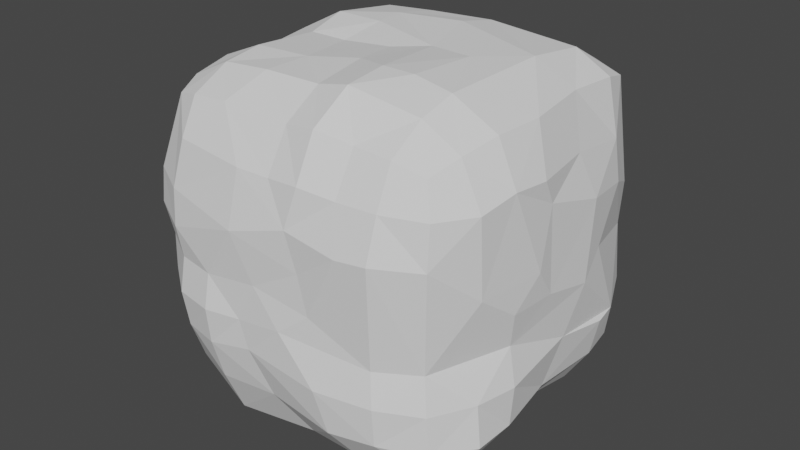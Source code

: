 # Source: stone.blend  (saved by Blender 2.91.10; exported with 4.5.12 LTS)
import bpy
from mathutils import Matrix  # noqa: F401  (used for matrix-valued properties, if any)

bpy.ops.wm.read_factory_settings(use_empty=True)
scene = bpy.context.scene
scene.name = 'Scene'

# ---- collections
col_collection = bpy.data.collections.new('Collection'); scene.collection.children.link(col_collection)

# ---- world
world_world = bpy.data.worlds.new('World'); scene.world = world_world
world_world.use_nodes = True; world_world.node_tree.nodes.clear()
_N = world_world.node_tree.nodes; _L = world_world.node_tree.links
n0 = _N.new('ShaderNodeOutputWorld'); n0.name = 'World Output'; n0.location = (300, 300)
n1 = _N.new('ShaderNodeBackground'); n1.name = 'Background'; n1.location = (10, 300)
n1.inputs[0].default_value = (0.05088, 0.05088, 0.05088, 1.0)
_L.new(n1.outputs[0], n0.inputs[0])
n0.is_active_output = True
world_world.color = (0.05088, 0.05088, 0.05088)
world_world.use_sun_shadow = False
world_world.sun_shadow_jitter_overblur = 0.0

# ---- meshes
me_cube_001 = bpy.data.meshes.new('Cube.001')
me_cube_001.from_pydata([(-1.038, -1.005, -1.016), (-1.015, 0.9796, -0.9892), (-1.038, 1.057, 1.042), (1.061, -1.028, -1.023), (1.009, -1.005, 0.9924), (1.035, 1.037, 1.046), (-0.2632, 1.108, -1.141), (0.2569, 1.123, 1.097), (0.1064, -1.064, -1.118), (-4.871e-09, -1.076, 1.08), (-1.115, -3.704e-11, -1.073), (1.073, 0.1393, -1.03), (1.15, -0.1267, 1.126), (-0.5111, 1.093, 1.11), (-0.5065, -1.13, -1.162), (-0.5088, -6.413e-09, 1.227), (0.5113, 1.087, 1.093), (0.5613, -1.103, -1.085), (0.5099, 1.096, -1.047), (0.5067, -1.044, 1.068), (-1.112, -0.5109, -1.116), (1.128, -0.5055, 1.126), (-1.13, -0.5086, 1.123), (1.128, -0.5397, -1.083), (-0.5103, -0.5187, -1.323), (0.5129, -0.5074, 1.352), (1.093, 0.5097, -1.077), (-1.062, 0.5064, -1.08), (1.069, 0.4045, 1.128), (0.08736, 0.5261, 1.353), (-0.432, 0.4807, 1.326), (-1.11, -1.111, 4.251e-09), (1.088, 1.101, -0.06916), (1.058, -1.065, -0.2534), (-0.1119, -1.324, 0.04514), (0.2008, 1.421, 0.03384), (-1.324, 4.871e-09, 0.0), (-0.5096, -1.345, 4.251e-09), (0.3194, -1.288, -0.0341), (-1.305, -0.5563, -0.05632), (1.303, -0.5085, 4.251e-09), (-1.131, -1.135, 0.506), (-1.069, 1.044, 0.5118), (1.085, 1.147, 0.2413), (1.105, -1.118, 0.4785), (1.303, -0.1621, 0.6227), (-0.8281, -1.303, 0.4973), (0.5708, -1.311, 0.4622), (0.5816, 1.364, 0.211), (-1.4, -0.5215, 0.4996), (1.325, 0.3292, 0.4827), (-1.136, 1.153, -0.5533), (1.114, 1.119, -0.5109), (1.108, -1.111, -0.5118), (-0.1904, -1.33, -0.4583), (-1.377, 6.413e-09, -0.512), (-0.5158, 1.337, -0.5108), (-0.5123, -1.366, -0.5138), (0.3903, -1.344, -0.5127), (0.5123, 1.334, -0.5149), (1.332, -0.5108, -0.5121), (1.335, 0.5106, -0.5108), (-1.088, -0.7872, -1.106), (-1.004, -1.03, 1.028), (-0.7757, 1.068, -1.046), (0.7983, 1.096, 1.097), (1.089, 1.108, -0.7956), (1.042, 1.025, -1.051), (1.072, -0.779, 1.068), (1.133, -1.108, -0.7964), (-0.7869, -1.098, 1.087), (0.2504, 1.044, -1.028), (-0.2508, 1.065, 1.083), (0.2507, -1.107, 1.122), (-5.777e-09, -0.7928, 1.253), (-0.02602, -0.768, -1.334), (-0.06465, -1.245, -0.8002), (0.2198, 1.252, -0.7631), (-1.117, 0.2504, -1.107), (-1.108, -0.01259, 1.116), (1.085, -0.3342, -1.078), (0.241, 0.3106, -1.342), (-0.7942, -5.763e-09, -1.178), (0.8094, 0.3242, 1.314), (-0.0911, -0.01642, 1.272), (0.2344, 0.08191, -1.348), (1.245, -0.0468, -0.7859), (-1.337, -0.1754, -0.7907), (-0.5143, -1.091, 1.105), (-0.8005, 1.098, 1.1), (-0.3651, -0.02471, -1.196), (-0.8099, -5.763e-09, 1.226), (-0.4139, 0.2556, 1.319), (-0.5123, 0.2504, -1.27), (-0.3876, 1.275, -0.8403), (-0.5105, -0.8299, -1.348), (-0.4297, -0.805, 1.252), (-0.5072, -1.28, -0.8228), (0.7959, 1.098, -1.07), (0.7777, -1.038, 1.049), (0.1893, 0.07508, 1.312), (0.5118, 0.3117, -1.278), (0.5353, 0.009211, 1.332), (0.4659, -1.296, -0.824), (0.2604, -0.8144, 1.314), (0.5074, -0.8004, -1.266), (0.5113, 1.302, -0.7988), (-1.116, -0.2511, -1.079), (-0.04001, -0.3597, 1.294), (-0.0829, -0.5022, -1.385), (-1.091, -0.8188, 1.078), (1.137, -0.8027, -1.077), (-0.507, -0.2513, -1.205), (0.4369, -0.3334, -1.362), (0.2285, -0.4192, -1.413), (0.7976, -0.5124, 1.302), (-0.3884, -0.4873, 1.266), (-0.8057, -0.5084, -1.258), (-1.251, -0.5857, -0.8073), (-0.1718, -0.511, -1.358), (0.2707, -0.5107, 1.354), (-0.8074, -0.5117, 1.26), (1.311, -0.5151, -0.8083), (-1.108, 0.2242, 1.144), (1.089, 0.7953, 1.112), (0.1307, 0.8055, 1.305), (3.651e-09, 0.7982, -1.252), (-0.363, 0.7761, 1.286), (-0.7668, 0.7468, -1.203), (0.4004, 0.7348, -1.2), (0.2016, 0.4894, -1.365), (-0.7911, 0.5063, -1.263), (1.274, 0.509, -0.7993), (0.7749, 0.5784, -1.22), (-0.8175, 0.294, 1.304), (-0.2972, 0.5205, -1.352), (-1.227, 0.5068, -0.7889), (-1.096, -1.13, -0.2507), (-1.115, 1.067, 0.2101), (0.2522, -1.294, 0.2445), (1.33, -0.1578, 0.001354), (-1.305, -0.1604, 0.3049), (-0.3217, 1.252, 0.2579), (-0.8166, -1.33, 0.2354), (1.338, -0.3063, 0.219), (1.309, 0.4414, 0.08752), (-1.418, 0.4739, -0.01625), (-1.255, -0.8017, -0.02339), (-0.767, 1.277, -0.0001962), (1.351, 0.2277, -0.0806), (-0.2507, 1.379, 5.777e-09), (-0.8065, -1.293, 5.777e-09), (1.253, -0.7855, 0.2039), (0.8002, 1.258, -0.1875), (-1.351, 0.792, 0.1066), (-1.146, -1.152, 0.2503), (-1.07, 1.084, 0.799), (1.095, -1.083, 0.7775), (-5.763e-09, -1.248, 0.7901), (-0.21, 1.219, 0.7796), (1.306, -0.2517, 0.8017), (-1.19, 0.03723, 0.8941), (-0.4273, 1.226, 0.7793), (-0.784, -1.231, 0.8313), (0.5111, -1.216, 0.7782), (0.779, 1.234, 0.7965), (-1.302, -0.5077, 0.8104), (1.286, -0.5317, 0.8212), (1.193, 0.7636, 0.7193), (-1.223, 0.5178, 0.7712), (-1.314, 0.2048, 0.2871), (1.249, 0.7444, 0.4277), (-1.327, -0.8147, 0.5094), (0.2438, 1.311, 0.7816), (0.8001, -1.29, 0.4824), (-0.2514, -1.368, 0.4022), (-0.8027, 1.176, 0.4773), (-1.279, 0.02826, 0.5119), (0.1772, -1.313, 0.5234), (1.248, -0.8154, 0.7662), (0.8136, 1.316, 0.2581), (-1.194, 0.7885, 0.7498), (-1.141, 1.123, -0.2503), (0.09781, -1.332, -0.2061), (0.02137, 1.305, -0.4997), (-1.355, 0.1403, -0.3072), (-0.5135, -1.392, -0.2506), (0.7616, -1.217, -0.2711), (0.5094, 1.331, -0.2513), (1.264, -0.4803, -0.2461), (1.303, 0.7088, -0.5064), (-1.406, 0.5141, -0.2503), (-1.078, -1.107, -0.5667), (-1.317, 0.832, -0.5104), (0.8095, 1.288, -0.5112), (1.265, -0.8066, -0.5163), (-0.7944, -1.304, -0.5169), (-0.2656, 1.367, -0.1578), (1.311, 0.07078, -0.4318), (-1.383, -0.2145, -0.5387), (-0.8598, 1.312, -0.4987), (0.8065, -1.264, -0.5095), (0.2604, 1.336, -0.4716), (-1.333, -0.5007, -0.5191), (-1.369, 0.4579, -0.4222), (-0.8019, -0.8047, 1.222), (0.2503, -1.265, 0.8104), (-0.251, 0.2506, -1.269), (1.224, 0.2504, 0.7973), (-0.8064, 0.2506, -1.262), (-0.798, 1.208, 0.8054), (-0.8032, -0.7923, -1.252), (-0.2509, -1.265, 0.7947), (0.8051, -1.197, 0.7838), (0.7907, -0.784, 1.226), (0.2503, -0.7997, -1.32), (-0.7974, -0.2506, -1.176), (0.8132, 0.8082, 1.253), (0.795, 0.7931, -1.178), (-0.791, 0.8046, 1.242), (-0.2506, 0.8162, -1.279), (-0.2512, -1.337, -0.2508), (-0.8092, -1.34, -0.2503), (-1.369, 0.816, -0.2504), (-1.317, -0.8221, 0.2504), (0.2512, 1.382, 0.2512), (0.8038, 1.272, -0.8035), (1.301, -0.8165, -0.8167), (-0.7964, 1.254, -0.7879), (0.8098, -1.246, -0.7892), (1.223, 0.8012, -0.7968), (-1.312, 0.2504, -0.8096)], [], [(169, 123, 181), (165, 180, 48), (179, 157, 44), (111, 3, 17), (120, 104, 25), (75, 8, 14), (75, 14, 95), (135, 207, 93), (29, 100, 102), (134, 92, 30), (168, 28, 208), (92, 84, 100), (211, 0, 62), (88, 163, 212), (81, 101, 85), (28, 83, 12), (215, 8, 75), (159, 7, 173), (173, 165, 48), (102, 115, 83), (115, 21, 12), (84, 116, 108), (15, 116, 84), (110, 22, 166), (119, 24, 112), (120, 25, 102), (91, 79, 121), (160, 167, 45), (129, 133, 130), (129, 130, 126), (171, 168, 50), (67, 218, 98), (123, 134, 219), (6, 220, 128), (161, 170, 177), (161, 123, 169), (55, 185, 204), (146, 191, 185), (52, 32, 190), (32, 145, 190), (198, 189, 60), (31, 147, 137), (35, 202, 184), (202, 188, 59), (33, 174, 187), (201, 187, 58), (183, 34, 221), (148, 197, 200), (145, 149, 190), (149, 140, 189), (187, 38, 183), (183, 54, 58), (33, 53, 195), (177, 170, 141), (170, 169, 146), (45, 144, 140), (140, 144, 40), (172, 49, 224), (225, 48, 35), (44, 174, 33), (178, 175, 139), (138, 176, 148), (42, 176, 138), (49, 177, 141), (39, 141, 36), (145, 50, 149), (50, 140, 149), (148, 142, 150), (150, 142, 35), (38, 139, 34), (143, 151, 37), (179, 44, 152), (152, 44, 33), (204, 193, 136), (57, 196, 97), (17, 103, 8), (87, 10, 107), (51, 200, 228), (8, 76, 14), (77, 71, 6), (192, 203, 118), (118, 20, 62), (11, 86, 80), (204, 136, 231), (5, 43, 180, 165), (181, 156, 42), (16, 65, 165), (165, 65, 5), (68, 179, 167, 21), (4, 157, 179, 68), (63, 41, 46, 163), (163, 88, 70), (163, 70, 63), (105, 113, 23, 111), (205, 96, 116, 121), (105, 111, 17), (110, 205, 121, 22), (63, 70, 205, 110), (88, 96, 205, 70), (74, 104, 120, 108), (73, 104, 74, 9), (75, 95, 24, 119), (104, 73, 19), (178, 47, 164, 206), (119, 109, 75), (206, 164, 19, 73), (9, 158, 206, 73), (72, 159, 162, 13), (178, 206, 158), (81, 207, 135, 130), (159, 72, 7), (85, 90, 207, 81), (91, 134, 123, 79), (93, 207, 90), (91, 15, 92, 134), (101, 133, 26, 11), (12, 160, 208, 28), (50, 168, 208), (45, 50, 208, 160), (177, 49, 166, 161), (161, 166, 22, 79), (100, 29, 30, 92), (209, 78, 27, 131), (92, 15, 84), (93, 209, 131, 135), (82, 209, 93, 90), (82, 10, 78, 209), (176, 42, 156, 210), (210, 156, 2, 89), (13, 162, 210, 89), (62, 20, 117, 211), (176, 210, 162), (211, 117, 24, 95), (0, 211, 95, 14), (74, 108, 116, 96), (9, 74, 96, 88), (212, 175, 178, 158), (88, 212, 158, 9), (46, 175, 212, 163), (101, 81, 130, 133), (213, 174, 44, 157), (83, 29, 102), (213, 157, 4, 99), (164, 213, 99, 19), (164, 47, 174, 213), (68, 21, 115, 214), (104, 214, 115, 25), (19, 99, 214, 104), (4, 68, 214, 99), (215, 75, 109, 114), (215, 114, 113, 105), (8, 215, 105, 17), (165, 173, 7, 16), (113, 114, 85, 101), (85, 114, 109), (216, 107, 10, 82), (12, 83, 115), (115, 102, 25), (112, 216, 82, 90), (117, 216, 112, 24), (20, 107, 216, 117), (172, 41, 63, 110), (166, 49, 172, 110), (119, 90, 85, 109), (90, 119, 112), (108, 120, 100, 84), (100, 120, 102), (116, 15, 91, 121), (80, 113, 101, 11), (79, 22, 121), (167, 160, 12, 21), (80, 23, 113), (217, 124, 5, 65), (217, 65, 16, 125), (83, 217, 125, 29), (28, 124, 217, 83), (126, 6, 71, 129), (27, 1, 128, 131), (71, 18, 129), (1, 64, 128), (64, 6, 128), (128, 135, 131), (127, 125, 7, 72), (30, 29, 125, 127), (72, 13, 127), (168, 171, 43, 5), (129, 18, 98, 218), (5, 124, 168), (168, 124, 28), (26, 133, 218, 67), (219, 127, 13, 89), (129, 218, 133), (219, 89, 2, 123), (30, 127, 219, 134), (135, 220, 126, 130), (16, 7, 125), (6, 126, 220), (147, 203, 192, 137), (128, 220, 135), (79, 123, 161), (170, 161, 169), (36, 146, 185), (185, 191, 204), (189, 140, 40), (48, 188, 202, 35), (203, 147, 39), (201, 53, 33, 187), (37, 186, 221, 34), (187, 174, 38), (54, 183, 221), (57, 54, 221, 186), (200, 182, 138, 148), (51, 182, 200), (36, 185, 199, 39), (200, 197, 56), (203, 39, 199), (198, 61, 190, 149), (199, 185, 55), (184, 197, 150, 35), (198, 149, 189), (148, 150, 197), (196, 57, 186, 222), (58, 187, 183), (183, 38, 34), (222, 186, 37, 151), (137, 222, 151, 31), (137, 192, 196, 222), (195, 60, 189, 33), (152, 33, 189, 40), (194, 59, 188, 153), (52, 194, 153, 32), (188, 48, 153), (223, 193, 204, 191), (154, 223, 191, 146), (138, 182, 223, 154), (182, 51, 193, 223), (170, 146, 36, 141), (224, 147, 31, 155), (32, 43, 171), (171, 50, 145), (32, 171, 145), (45, 167, 144), (224, 155, 41, 172), (49, 39, 147, 224), (173, 225, 142, 159), (35, 142, 225), (37, 34, 175, 143), (225, 173, 48), (174, 47, 38), (139, 175, 34), (175, 46, 143), (41, 155, 143, 46), (176, 162, 142), (148, 176, 142), (39, 49, 141), (50, 45, 140), (162, 159, 142), (47, 139, 38), (47, 178, 139), (31, 151, 143, 155), (152, 144, 167, 179), (40, 144, 152), (43, 32, 153, 180), (48, 180, 153), (181, 154, 146, 169), (138, 154, 181, 42), (1, 27, 136, 193), (226, 98, 18, 106), (193, 51, 1), (194, 226, 106, 59), (66, 226, 194, 52), (67, 98, 226, 66), (111, 23, 122, 227), (195, 227, 122, 60), (69, 227, 195, 53), (3, 111, 227, 69), (0, 14, 97, 196), (54, 76, 103, 58), (196, 192, 0), (2, 156, 181, 123), (77, 94, 197, 184), (8, 103, 76), (94, 56, 197), (11, 26, 132, 86), (94, 77, 6), (86, 132, 61, 198), (107, 20, 118, 87), (87, 118, 203, 199), (228, 64, 1, 51), (199, 55, 87), (56, 94, 228, 200), (94, 6, 64, 228), (57, 97, 76, 54), (229, 17, 3, 69), (14, 76, 97), (229, 69, 53, 201), (58, 103, 229, 201), (59, 106, 77, 202), (17, 229, 103), (184, 202, 77), (18, 71, 77, 106), (118, 62, 0, 192), (60, 122, 86, 198), (23, 80, 86, 122), (230, 66, 52, 190), (67, 66, 230), (132, 230, 190, 61), (26, 67, 230, 132), (231, 78, 10, 87), (204, 231, 87, 55), (136, 27, 78, 231)])
_uv = me_cube_001.uv_layers.new(name='UVMap')
_uv.uv.foreach_set('vector', [0.5914, 0.1875, 0.625, 0.1531, 0.5895, 0.2188, 0.594, 0.4671, 0.5321, 0.4688, 0.5271, 0.4375, 0.5908, 0.7189, 0.5946, 0.7509, 0.5588, 0.75, 0.3747, 0.7196, 0.3646, 0.7604, 0.3182, 0.7502, 0.7188, 0.6869, 0.7176, 0.7188, 0.6875, 0.6875, 0.2469, 0.7188, 0.2632, 0.75, 0.1873, 0.75, 0.2469, 0.7188, 0.1873, 0.75, 0.1875, 0.7188, 0.2132, 0.5625, 0.2188, 0.5938, 0.1875, 0.5938, 0.7391, 0.5625, 0.7253, 0.611, 0.6875, 0.6239, 0.8438, 0.5886, 0.8005, 0.5938, 0.8029, 0.5625, 0.5939, 0.5346, 0.625, 0.5754, 0.5938, 0.5938, 0.8005, 0.5938, 0.7614, 0.625, 0.7253, 0.611, 0.1563, 0.7188, 0.1243, 0.75, 0.125, 0.7188, 0.625, 0.938, 0.5938, 0.9677, 0.5938, 0.9063, 0.2801, 0.5938, 0.3146, 0.5892, 0.2791, 0.625, 0.625, 0.5754, 0.6563, 0.5854, 0.625, 0.641, 0.2812, 0.7188, 0.2632, 0.75, 0.2469, 0.7188, 0.592, 0.3507, 0.625, 0.407, 0.5909, 0.4063, 0.5909, 0.4063, 0.594, 0.4671, 0.5271, 0.4375, 0.6875, 0.6239, 0.6563, 0.6878, 0.6563, 0.5854, 0.6563, 0.6878, 0.625, 0.6875, 0.625, 0.641, 0.7614, 0.625, 0.7945, 0.6826, 0.75, 0.6695, 0.8125, 0.625, 0.7945, 0.6826, 0.7614, 0.625, 0.6239, 0.03125, 0.625, 0.0625, 0.5938, 0.0625, 0.2188, 0.6877, 0.1875, 0.6875, 0.1875, 0.6563, 0.7188, 0.6869, 0.6875, 0.6875, 0.6875, 0.6239, 0.8438, 0.625, 0.875, 0.6266, 0.8438, 0.6877, 0.5938, 0.6563, 0.5942, 0.6875, 0.5625, 0.6453, 0.2987, 0.5313, 0.3416, 0.5625, 0.2752, 0.5625, 0.2987, 0.5313, 0.2752, 0.5625, 0.25, 0.5313, 0.5532, 0.5313, 0.5939, 0.5346, 0.56, 0.5874, 0.3654, 0.4929, 0.3435, 0.531, 0.3424, 0.4987, 0.875, 0.5969, 0.8438, 0.5886, 0.8438, 0.5313, 0.2176, 0.5, 0.2188, 0.5313, 0.1582, 0.5313, 0.5938, 0.129, 0.5358, 0.1563, 0.5625, 0.1285, 0.5938, 0.129, 0.625, 0.1531, 0.5914, 0.1875, 0.4375, 0.125, 0.4688, 0.1424, 0.4375, 0.1805, 0.5021, 0.1827, 0.4688, 0.1875, 0.4688, 0.1424, 0.4375, 0.5, 0.4918, 0.5008, 0.4437, 0.5374, 0.4918, 0.5008, 0.5108, 0.5625, 0.4437, 0.5374, 0.4375, 0.6157, 0.4688, 0.6848, 0.4375, 0.6875, 0.5, 0.0, 0.4971, 0.03125, 0.4688, 0.0, 0.5, 0.4001, 0.4416, 0.4063, 0.4389, 0.375, 0.4416, 0.4063, 0.4688, 0.4375, 0.4375, 0.4375, 0.4684, 0.7492, 0.5595, 0.7813, 0.4688, 0.7839, 0.4375, 0.7813, 0.4688, 0.7839, 0.4375, 0.8271, 0.4688, 0.8628, 0.5, 0.889, 0.4688, 0.9063, 0.5, 0.2844, 0.4675, 0.3435, 0.4387, 0.2813, 0.5108, 0.5625, 0.49, 0.5938, 0.4437, 0.5374, 0.49, 0.5938, 0.5031, 0.6493, 0.4688, 0.6848, 0.4688, 0.7839, 0.5, 0.8355, 0.4688, 0.8628, 0.4688, 0.8628, 0.4375, 0.8987, 0.4375, 0.8271, 0.4684, 0.7492, 0.4375, 0.75, 0.4375, 0.7188, 0.5625, 0.1285, 0.5358, 0.1563, 0.5312, 0.105, 0.5358, 0.1563, 0.5914, 0.1875, 0.5021, 0.1827, 0.5625, 0.6453, 0.5313, 0.6629, 0.5031, 0.6493, 0.5031, 0.6493, 0.5313, 0.6629, 0.5, 0.6875, 0.5625, 0.03125, 0.5611, 0.0625, 0.5312, 0.03125, 0.5313, 0.4063, 0.5271, 0.4375, 0.5, 0.4001, 0.5588, 0.75, 0.5595, 0.7813, 0.4684, 0.7492, 0.5625, 0.8529, 0.5495, 0.9063, 0.5313, 0.8436, 0.5262, 0.25, 0.5583, 0.2813, 0.5, 0.2844, 0.5625, 0.25, 0.5583, 0.2813, 0.5262, 0.25, 0.5611, 0.0625, 0.5625, 0.1285, 0.5312, 0.105, 0.4866, 0.06444, 0.5312, 0.105, 0.5, 0.125, 0.5108, 0.5625, 0.56, 0.5874, 0.49, 0.5938, 0.56, 0.5874, 0.5031, 0.6493, 0.49, 0.5938, 0.5, 0.2844, 0.5312, 0.3353, 0.5, 0.3438, 0.5, 0.3438, 0.5312, 0.3353, 0.5, 0.4001, 0.5, 0.8355, 0.5313, 0.8436, 0.5, 0.889, 0.5313, 0.9681, 0.5, 0.9688, 0.5, 0.9375, 0.5908, 0.7189, 0.5588, 0.75, 0.5255, 0.7188, 0.5255, 0.7188, 0.5588, 0.75, 0.4684, 0.7492, 0.4375, 0.1805, 0.437, 0.2188, 0.4063, 0.1875, 0.4375, 0.9375, 0.4361, 0.9688, 0.4063, 0.9375, 0.3748, 0.8068, 0.4063, 0.8179, 0.375, 0.8618, 0.4063, 0.1032, 0.375, 0.125, 0.375, 0.09375, 0.4323, 0.25, 0.4387, 0.2813, 0.4063, 0.2813, 0.375, 0.8618, 0.4063, 0.883, 0.375, 0.9377, 0.4063, 0.4025, 0.375, 0.4063, 0.375, 0.3426, 0.4309, 0.0, 0.4375, 0.0629, 0.4063, 0.05413, 0.4063, 0.05413, 0.375, 0.0625, 0.375, 0.03125, 0.375, 0.6061, 0.4063, 0.6307, 0.375, 0.6563, 0.4375, 0.1805, 0.4063, 0.1875, 0.4063, 0.1563, 0.6343, 0.4898, 0.5303, 0.5, 0.5321, 0.4688, 0.594, 0.4671, 0.5895, 0.2188, 0.5938, 0.25, 0.5625, 0.25, 0.625, 0.4375, 0.6263, 0.4674, 0.594, 0.4671, 0.594, 0.4671, 0.6263, 0.4674, 0.6343, 0.4898, 0.6259, 0.7196, 0.5908, 0.7189, 0.5942, 0.6875, 0.625, 0.6875, 0.6354, 0.7604, 0.5946, 0.7509, 0.5908, 0.7189, 0.6259, 0.7196, 0.6247, 1.0, 0.5625, 1.0, 0.5625, 0.9697, 0.5938, 0.9677, 0.5938, 0.9677, 0.625, 0.938, 0.625, 0.9688, 0.5938, 0.9677, 0.625, 0.9688, 0.6247, 1.0, 0.3125, 0.7188, 0.3125, 0.6659, 0.3757, 0.6875, 0.3747, 0.7196, 0.8438, 0.7188, 0.8028, 0.7188, 0.7945, 0.6826, 0.8438, 0.6877, 0.3125, 0.7188, 0.3747, 0.7196, 0.3182, 0.7502, 0.875, 0.7188, 0.8438, 0.7188, 0.8438, 0.6877, 0.875, 0.6875, 0.875, 0.75, 0.8438, 0.75, 0.8438, 0.7188, 0.875, 0.7188, 0.813, 0.75, 0.8028, 0.7188, 0.8438, 0.7188, 0.8438, 0.75, 0.75, 0.7188, 0.7176, 0.7188, 0.7188, 0.6869, 0.75, 0.6695, 0.7188, 0.75, 0.7176, 0.7188, 0.75, 0.7188, 0.75, 0.75, 0.2469, 0.7188, 0.1875, 0.7188, 0.1875, 0.6875, 0.2188, 0.6877, 0.7176, 0.7188, 0.7188, 0.75, 0.6875, 0.75, 0.5625, 0.8529, 0.5574, 0.8125, 0.5938, 0.8125, 0.5938, 0.8438, 0.2188, 0.6877, 0.25, 0.6863, 0.2469, 0.7188, 0.5938, 0.8438, 0.5938, 0.8125, 0.625, 0.8125, 0.625, 0.8438, 0.625, 0.875, 0.5938, 0.875, 0.5938, 0.8438, 0.625, 0.8438, 0.625, 0.3438, 0.592, 0.3507, 0.591, 0.3125, 0.625, 0.3125, 0.5625, 0.8529, 0.5938, 0.8438, 0.5938, 0.875, 0.2801, 0.5938, 0.2188, 0.5938, 0.2132, 0.5625, 0.2752, 0.5625, 0.592, 0.3507, 0.625, 0.3438, 0.625, 0.407, 0.2791, 0.625, 0.2046, 0.625, 0.2188, 0.5938, 0.2801, 0.5938, 0.8438, 0.625, 0.8438, 0.5886, 0.875, 0.5969, 0.875, 0.6266, 0.1875, 0.5938, 0.2188, 0.5938, 0.2046, 0.625, 0.8438, 0.625, 0.8125, 0.625, 0.8005, 0.5938, 0.8438, 0.5886, 0.3146, 0.5892, 0.3416, 0.5625, 0.375, 0.5625, 0.375, 0.6061, 0.625, 0.641, 0.5938, 0.6563, 0.5938, 0.5938, 0.625, 0.5754, 0.56, 0.5874, 0.5939, 0.5346, 0.5938, 0.5938, 0.5625, 0.6453, 0.56, 0.5874, 0.5938, 0.5938, 0.5938, 0.6563, 0.5625, 0.1285, 0.5611, 0.0625, 0.5938, 0.0625, 0.5938, 0.129, 0.5938, 0.129, 0.5938, 0.0625, 0.625, 0.0625, 0.625, 0.1234, 0.7253, 0.611, 0.7391, 0.5625, 0.8029, 0.5625, 0.8005, 0.5938, 0.1562, 0.5938, 0.125, 0.5938, 0.125, 0.5625, 0.1563, 0.5625, 0.8005, 0.5938, 0.8125, 0.625, 0.7614, 0.625, 0.1875, 0.5938, 0.1562, 0.5938, 0.1563, 0.5625, 0.2132, 0.5625, 0.1563, 0.625, 0.1562, 0.5938, 0.1875, 0.5938, 0.2046, 0.625, 0.1563, 0.625, 0.125, 0.625, 0.125, 0.5938, 0.1562, 0.5938, 0.5583, 0.2813, 0.5625, 0.25, 0.5938, 0.25, 0.5938, 0.2813, 0.5938, 0.2813, 0.5938, 0.25, 0.625, 0.25, 0.625, 0.2813, 0.625, 0.3125, 0.591, 0.3125, 0.5938, 0.2813, 0.625, 0.2813, 0.125, 0.7188, 0.125, 0.6875, 0.1563, 0.6875, 0.1563, 0.7188, 0.5583, 0.2813, 0.5938, 0.2813, 0.591, 0.3125, 0.1563, 0.7188, 0.1563, 0.6875, 0.1875, 0.6875, 0.1875, 0.7188, 0.1243, 0.75, 0.1563, 0.7188, 0.1875, 0.7188, 0.1873, 0.75, 0.75, 0.7188, 0.75, 0.6695, 0.7945, 0.6826, 0.8028, 0.7188, 0.75, 0.75, 0.75, 0.7188, 0.8028, 0.7188, 0.813, 0.75, 0.5938, 0.9063, 0.5495, 0.9063, 0.5625, 0.8529, 0.5938, 0.875, 0.625, 0.938, 0.5938, 0.9063, 0.5938, 0.875, 0.625, 0.875, 0.5625, 0.9697, 0.5495, 0.9063, 0.5938, 0.9063, 0.5938, 0.9677, 0.3146, 0.5892, 0.2801, 0.5938, 0.2752, 0.5625, 0.3416, 0.5625, 0.594, 0.7815, 0.5595, 0.7813, 0.5588, 0.75, 0.5946, 0.7509, 0.6563, 0.5854, 0.7391, 0.5625, 0.6875, 0.6239, 0.594, 0.7815, 0.5946, 0.7509, 0.6354, 0.7604, 0.6263, 0.7826, 0.5938, 0.8125, 0.594, 0.7815, 0.6263, 0.7826, 0.625, 0.8125, 0.5938, 0.8125, 0.5574, 0.8125, 0.5595, 0.7813, 0.594, 0.7815, 0.6259, 0.7196, 0.625, 0.6875, 0.6563, 0.6878, 0.6565, 0.719, 0.7176, 0.7188, 0.6565, 0.719, 0.6563, 0.6878, 0.6875, 0.6875, 0.6875, 0.75, 0.6576, 0.7513, 0.6565, 0.719, 0.7176, 0.7188, 0.6354, 0.7604, 0.6259, 0.7196, 0.6565, 0.719, 0.6576, 0.7513, 0.2812, 0.7188, 0.2469, 0.7188, 0.25, 0.6863, 0.2813, 0.6764, 0.2812, 0.7188, 0.2813, 0.6764, 0.3125, 0.6659, 0.3125, 0.7188, 0.2632, 0.75, 0.2812, 0.7188, 0.3125, 0.7188, 0.3182, 0.7502, 0.594, 0.4671, 0.5909, 0.4063, 0.625, 0.407, 0.625, 0.4375, 0.3125, 0.6659, 0.2813, 0.6764, 0.2791, 0.625, 0.3146, 0.5892, 0.2791, 0.625, 0.2813, 0.6764, 0.25, 0.6863, 0.1562, 0.6562, 0.125, 0.6563, 0.125, 0.625, 0.1563, 0.625, 0.625, 0.641, 0.6563, 0.5854, 0.6563, 0.6878, 0.6563, 0.6878, 0.6875, 0.6239, 0.6875, 0.6875, 0.1875, 0.6563, 0.1562, 0.6562, 0.1563, 0.625, 0.2046, 0.625, 0.1563, 0.6875, 0.1562, 0.6562, 0.1875, 0.6563, 0.1875, 0.6875, 0.125, 0.6875, 0.125, 0.6563, 0.1562, 0.6562, 0.1563, 0.6875, 0.5625, 0.03125, 0.5625, 0.0, 0.6247, 0.0, 0.6239, 0.03125, 0.5938, 0.0625, 0.5611, 0.0625, 0.5625, 0.03125, 0.6239, 0.03125, 0.2188, 0.6877, 0.2046, 0.625, 0.2791, 0.625, 0.25, 0.6863, 0.2046, 0.625, 0.2188, 0.6877, 0.1875, 0.6563, 0.75, 0.6695, 0.7188, 0.6869, 0.7253, 0.611, 0.7614, 0.625, 0.7253, 0.611, 0.7188, 0.6869, 0.6875, 0.6239, 0.7945, 0.6826, 0.8125, 0.625, 0.8438, 0.625, 0.8438, 0.6877, 0.375, 0.6563, 0.3125, 0.6659, 0.3146, 0.5892, 0.375, 0.6061, 0.875, 0.6266, 0.875, 0.6875, 0.8438, 0.6877, 0.5942, 0.6875, 0.5938, 0.6563, 0.625, 0.641, 0.625, 0.6875, 0.375, 0.6563, 0.3757, 0.6875, 0.3125, 0.6659, 0.6565, 0.531, 0.6259, 0.5304, 0.6343, 0.4898, 0.6576, 0.4987, 0.6565, 0.531, 0.6576, 0.4987, 0.6875, 0.5, 0.7337, 0.5313, 0.6563, 0.5854, 0.6565, 0.531, 0.7337, 0.5313, 0.7391, 0.5625, 0.625, 0.5754, 0.6259, 0.5304, 0.6565, 0.531, 0.6563, 0.5854, 0.25, 0.5313, 0.2176, 0.5, 0.2813, 0.5, 0.2987, 0.5313, 0.125, 0.5625, 0.125, 0.5033, 0.1582, 0.5313, 0.1563, 0.5625, 0.2813, 0.5, 0.3125, 0.5, 0.2987, 0.5313, 0.125, 0.5033, 0.1563, 0.5, 0.1582, 0.5313, 0.1563, 0.5, 0.2176, 0.5, 0.1582, 0.5313, 0.1582, 0.5313, 0.2132, 0.5625, 0.1563, 0.5625, 0.7947, 0.5313, 0.7337, 0.5313, 0.718, 0.5, 0.7813, 0.5, 0.8029, 0.5625, 0.7391, 0.5625, 0.7337, 0.5313, 0.7947, 0.5313, 0.7813, 0.5, 0.8125, 0.5, 0.7947, 0.5313, 0.5939, 0.5346, 0.5532, 0.5313, 0.5303, 0.5, 0.6343, 0.4898, 0.2987, 0.5313, 0.3125, 0.5, 0.3424, 0.4987, 0.3435, 0.531, 0.6343, 0.4898, 0.6259, 0.5304, 0.5939, 0.5346, 0.5939, 0.5346, 0.6259, 0.5304, 0.625, 0.5754, 0.375, 0.5625, 0.3416, 0.5625, 0.3435, 0.531, 0.3654, 0.4929, 0.8438, 0.5313, 0.7947, 0.5313, 0.8125, 0.5, 0.8438, 0.5, 0.2987, 0.5313, 0.3435, 0.531, 0.3416, 0.5625, 0.8438, 0.5313, 0.8438, 0.5, 0.875, 0.5, 0.875, 0.5969, 0.8029, 0.5625, 0.7947, 0.5313, 0.8438, 0.5313, 0.8438, 0.5886, 0.2132, 0.5625, 0.2188, 0.5313, 0.25, 0.5313, 0.2752, 0.5625, 0.6875, 0.5, 0.718, 0.5, 0.7337, 0.5313, 0.2176, 0.5, 0.25, 0.5313, 0.2188, 0.5313, 0.4971, 0.03125, 0.4375, 0.0629, 0.4309, 0.0, 0.4688, 0.0, 0.1582, 0.5313, 0.2188, 0.5313, 0.2132, 0.5625, 0.625, 0.1234, 0.625, 0.1531, 0.5938, 0.129, 0.5358, 0.1563, 0.5938, 0.129, 0.5914, 0.1875, 0.5, 0.125, 0.5021, 0.1827, 0.4688, 0.1424, 0.4688, 0.1424, 0.4688, 0.1875, 0.4375, 0.1805, 0.4688, 0.6848, 0.5031, 0.6493, 0.5, 0.6875, 0.5271, 0.4375, 0.4688, 0.4375, 0.4416, 0.4063, 0.5, 0.4001, 0.4375, 0.0629, 0.4971, 0.03125, 0.4866, 0.06444, 0.4375, 0.7813, 0.4375, 0.75, 0.4684, 0.7492, 0.4688, 0.7839, 0.5, 0.9375, 0.4688, 0.9375, 0.4688, 0.9063, 0.5, 0.889, 0.4688, 0.7839, 0.5595, 0.7813, 0.5, 0.8355, 0.4375, 0.8987, 0.4688, 0.8628, 0.4688, 0.9063, 0.4375, 0.9375, 0.4375, 0.8987, 0.4688, 0.9063, 0.4688, 0.9375, 0.4387, 0.2813, 0.4688, 0.25, 0.5262, 0.25, 0.5, 0.2844, 0.4323, 0.25, 0.4688, 0.25, 0.4387, 0.2813, 0.5, 0.125, 0.4688, 0.1424, 0.4346, 0.09375, 0.4866, 0.06444, 0.4387, 0.2813, 0.4675, 0.3435, 0.4375, 0.3125, 0.4375, 0.0629, 0.4866, 0.06444, 0.4346, 0.09375, 0.4375, 0.6157, 0.4375, 0.5625, 0.4437, 0.5374, 0.49, 0.5938, 0.4346, 0.09375, 0.4688, 0.1424, 0.4375, 0.125, 0.4389, 0.375, 0.4675, 0.3435, 0.5, 0.3438, 0.5, 0.4001, 0.4375, 0.6157, 0.49, 0.5938, 0.4688, 0.6848, 0.5, 0.2844, 0.5, 0.3438, 0.4675, 0.3435, 0.4361, 0.9688, 0.4375, 0.9375, 0.4688, 0.9375, 0.4688, 0.9688, 0.4375, 0.8271, 0.4688, 0.7839, 0.4688, 0.8628, 0.4688, 0.8628, 0.5, 0.8355, 0.5, 0.889, 0.4688, 0.9688, 0.4688, 0.9375, 0.5, 0.9375, 0.5, 0.9688, 0.4688, 1.0, 0.4688, 0.9688, 0.5, 0.9688, 0.5, 1.0, 0.4688, 1.0, 0.4309, 1.0, 0.4361, 0.9688, 0.4688, 0.9688, 0.4375, 0.7188, 0.4375, 0.6875, 0.4688, 0.6848, 0.4684, 0.7492, 0.5255, 0.7188, 0.4684, 0.7492, 0.4688, 0.6848, 0.5, 0.6875, 0.4375, 0.4688, 0.4375, 0.4375, 0.4688, 0.4375, 0.4766, 0.4688, 0.4375, 0.5, 0.4375, 0.4688, 0.4766, 0.4688, 0.4918, 0.5008, 0.4688, 0.4375, 0.5271, 0.4375, 0.4766, 0.4688, 0.4688, 0.2188, 0.437, 0.2188, 0.4375, 0.1805, 0.4688, 0.1875, 0.5131, 0.2188, 0.4688, 0.2188, 0.4688, 0.1875, 0.5021, 0.1827, 0.5262, 0.25, 0.4688, 0.25, 0.4688, 0.2188, 0.5131, 0.2188, 0.4688, 0.25, 0.4323, 0.25, 0.437, 0.2188, 0.4688, 0.2188, 0.5358, 0.1563, 0.5021, 0.1827, 0.5, 0.125, 0.5312, 0.105, 0.5312, 0.03125, 0.4971, 0.03125, 0.5, 0.0, 0.5313, 0.0, 0.4918, 0.5008, 0.5303, 0.5, 0.5532, 0.5313, 0.5532, 0.5313, 0.56, 0.5874, 0.5108, 0.5625, 0.4918, 0.5008, 0.5532, 0.5313, 0.5108, 0.5625, 0.5625, 0.6453, 0.5942, 0.6875, 0.5313, 0.6629, 0.5312, 0.03125, 0.5313, 0.0, 0.5625, 0.0, 0.5625, 0.03125, 0.5611, 0.0625, 0.4866, 0.06444, 0.4971, 0.03125, 0.5312, 0.03125, 0.5909, 0.4063, 0.5313, 0.4063, 0.5312, 0.3353, 0.592, 0.3507, 0.5, 0.4001, 0.5312, 0.3353, 0.5313, 0.4063, 0.5, 0.9375, 0.5, 0.889, 0.5495, 0.9063, 0.5313, 0.9681, 0.5313, 0.4063, 0.5909, 0.4063, 0.5271, 0.4375, 0.5595, 0.7813, 0.5574, 0.8125, 0.5, 0.8355, 0.5313, 0.8436, 0.5495, 0.9063, 0.5, 0.889, 0.5495, 0.9063, 0.5625, 0.9697, 0.5313, 0.9681, 0.5625, 1.0, 0.5313, 1.0, 0.5313, 0.9681, 0.5625, 0.9697, 0.5583, 0.2813, 0.591, 0.3125, 0.5312, 0.3353, 0.5, 0.2844, 0.5583, 0.2813, 0.5312, 0.3353, 0.4866, 0.06444, 0.5611, 0.0625, 0.5312, 0.105, 0.56, 0.5874, 0.5625, 0.6453, 0.5031, 0.6493, 0.591, 0.3125, 0.592, 0.3507, 0.5312, 0.3353, 0.5574, 0.8125, 0.5313, 0.8436, 0.5, 0.8355, 0.5574, 0.8125, 0.5625, 0.8529, 0.5313, 0.8436, 0.5, 1.0, 0.5, 0.9688, 0.5313, 0.9681, 0.5313, 1.0, 0.5255, 0.7188, 0.5313, 0.6629, 0.5942, 0.6875, 0.5908, 0.7189, 0.5, 0.6875, 0.5313, 0.6629, 0.5255, 0.7188, 0.5303, 0.5, 0.4918, 0.5008, 0.4766, 0.4688, 0.5321, 0.4688, 0.5271, 0.4375, 0.5321, 0.4688, 0.4766, 0.4688, 0.5895, 0.2188, 0.5131, 0.2188, 0.5021, 0.1827, 0.5914, 0.1875, 0.5262, 0.25, 0.5131, 0.2188, 0.5895, 0.2188, 0.5625, 0.25, 0.375, 0.2467, 0.375, 0.1875, 0.4063, 0.1875, 0.437, 0.2188, 0.406, 0.4685, 0.3737, 0.4674, 0.375, 0.4375, 0.4063, 0.4375, 0.437, 0.2188, 0.4323, 0.25, 0.375, 0.2467, 0.4375, 0.4688, 0.406, 0.4685, 0.4063, 0.4375, 0.4375, 0.4375, 0.4054, 0.4991, 0.406, 0.4685, 0.4375, 0.4688, 0.4375, 0.5, 0.3654, 0.4929, 0.3737, 0.4674, 0.406, 0.4685, 0.4054, 0.4991, 0.3747, 0.7196, 0.3757, 0.6875, 0.4063, 0.6875, 0.406, 0.719, 0.4375, 0.7188, 0.406, 0.719, 0.4063, 0.6875, 0.4375, 0.6875, 0.4054, 0.7509, 0.406, 0.719, 0.4375, 0.7188, 0.4375, 0.75, 0.3646, 0.7604, 0.3747, 0.7196, 0.406, 0.719, 0.4054, 0.7509, 0.375, 1.001, 0.375, 0.9377, 0.4063, 0.9375, 0.4361, 0.9688, 0.4375, 0.8987, 0.4063, 0.883, 0.4063, 0.8179, 0.4375, 0.8271, 0.4361, 0.9688, 0.4309, 1.0, 0.375, 1.001, 0.625, 0.25, 0.5938, 0.25, 0.5895, 0.2188, 0.625, 0.1531, 0.4063, 0.4025, 0.4063, 0.3275, 0.4675, 0.3435, 0.4389, 0.375, 0.375, 0.8618, 0.4063, 0.8179, 0.4063, 0.883, 0.4063, 0.3275, 0.4375, 0.3125, 0.4675, 0.3435, 0.375, 0.6061, 0.375, 0.5625, 0.4063, 0.5625, 0.4063, 0.6307, 0.4063, 0.3275, 0.4063, 0.4025, 0.375, 0.3426, 0.4063, 0.6307, 0.4063, 0.5625, 0.4375, 0.5625, 0.4375, 0.6157, 0.375, 0.09375, 0.375, 0.0625, 0.4063, 0.05413, 0.4063, 0.1032, 0.4063, 0.1032, 0.4063, 0.05413, 0.4375, 0.0629, 0.4346, 0.09375, 0.4063, 0.2813, 0.375, 0.2813, 0.375, 0.2467, 0.4323, 0.25, 0.4346, 0.09375, 0.4375, 0.125, 0.4063, 0.1032, 0.4375, 0.3125, 0.4063, 0.3275, 0.4063, 0.2813, 0.4387, 0.2813, 0.4063, 0.3275, 0.375, 0.3426, 0.375, 0.2813, 0.4063, 0.2813, 0.4375, 0.9375, 0.4063, 0.9375, 0.4063, 0.883, 0.4375, 0.8987, 0.406, 0.7815, 0.3748, 0.8068, 0.3646, 0.7604, 0.4054, 0.7509, 0.375, 0.9377, 0.4063, 0.883, 0.4063, 0.9375, 0.406, 0.7815, 0.4054, 0.7509, 0.4375, 0.75, 0.4375, 0.7812, 0.4375, 0.8271, 0.4063, 0.8179, 0.406, 0.7815, 0.4375, 0.7812, 0.4375, 0.4375, 0.4063, 0.4375, 0.4063, 0.4025, 0.4416, 0.4063, 0.3748, 0.8068, 0.406, 0.7815, 0.4063, 0.8179, 0.4389, 0.375, 0.4416, 0.4063, 0.4063, 0.4025, 0.375, 0.4375, 0.375, 0.4063, 0.4063, 0.4025, 0.4063, 0.4375, 0.4063, 0.05413, 0.375, 0.03125, 0.375, 0.0, 0.4309, 0.0, 0.4375, 0.6875, 0.4063, 0.6875, 0.4063, 0.6307, 0.4375, 0.6157, 0.3757, 0.6875, 0.375, 0.6563, 0.4063, 0.6307, 0.4063, 0.6875, 0.406, 0.531, 0.4054, 0.4991, 0.4375, 0.5, 0.4437, 0.5374, 0.3654, 0.4929, 0.4054, 0.4991, 0.406, 0.531, 0.4063, 0.5625, 0.406, 0.531, 0.4437, 0.5374, 0.4375, 0.5625, 0.375, 0.5625, 0.3654, 0.4929, 0.406, 0.531, 0.4063, 0.5625, 0.4063, 0.1563, 0.375, 0.1563, 0.375, 0.125, 0.4063, 0.1032, 0.4375, 0.1805, 0.4063, 0.1563, 0.4063, 0.1032, 0.4375, 0.125, 0.4063, 0.1875, 0.375, 0.1875, 0.375, 0.1563, 0.4063, 0.1563])
me_cube_001.use_remesh_fix_poles = True
me_cube_001.use_remesh_preserve_attributes = False
me_cube_001.use_mirror_vertex_groups = False
me_cube_001.update()

# ---- objects
ob_cube = bpy.data.objects.new('Cube', me_cube_001)

# ---- transforms, parenting, visibility, modifiers, constraints
ob_cube.location = (0.0, 0.0, 0.0)
ob_cube.lineart.crease_threshold = 0.0

# ---- collection membership
col_collection.objects.link(ob_cube)

# ---- scene / render settings (as saved in the file)
scene.frame_start = 1; scene.frame_end = 250; scene.frame_set(1)
scene.render.engine = 'BLENDER_EEVEE_NEXT'
scene.cycles.use_denoising = False
scene.cycles.samples = 128
scene.cycles.sampling_pattern = 'TABULATED_SOBOL'
scene.cycles.use_adaptive_sampling = False
scene.cycles.use_light_tree = False
scene.view_settings.view_transform = 'Filmic'
bpy.context.view_layer.update()

# ---- added for rendering (the .blend has no active camera and no usable light): camera, sun
cam_auto = bpy.data.cameras.new('AutoCamera')
cam_auto.lens = 50.0
cam_auto.sensor_width = 36.0
cam_auto.clip_end = 1000.0
ob_auto_camera = bpy.data.objects.new('AutoCamera', cam_auto)
scene.collection.objects.link(ob_auto_camera)
ob_auto_camera.location = (4.42675, -5.3382, 3.53898)
ob_auto_camera.rotation_euler = (1.09748, -7.21219e-08, 0.694738)
scene.camera = ob_auto_camera
light_auto_sun = bpy.data.lights.new('AutoSun', 'SUN')
light_auto_sun.energy = 3.0
light_auto_sun.angle = 0.0523599
ob_auto_sun = bpy.data.objects.new('AutoSun', light_auto_sun)
scene.collection.objects.link(ob_auto_sun)
ob_auto_sun.rotation_euler = (0.872665, 0.174533, 0.523599)
bpy.context.view_layer.update()
